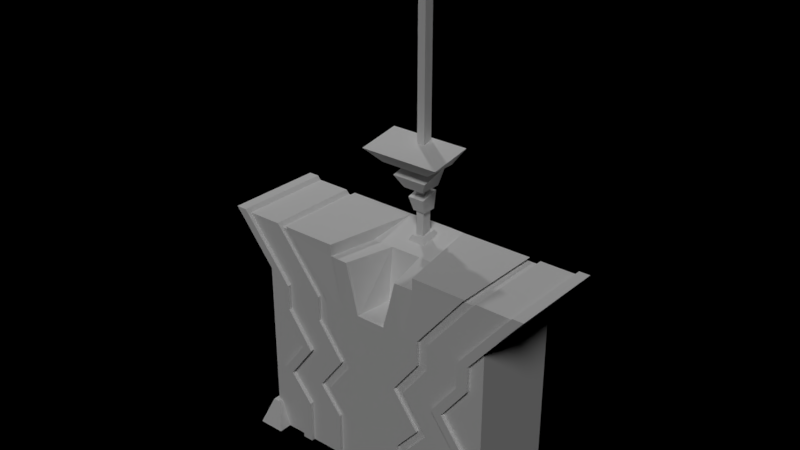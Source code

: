 # Source: L5_VendingMachine.blend  (saved by Blender 2.79.0; exported with 4.5.12 LTS)
import bpy
from mathutils import Matrix  # noqa: F401  (used for matrix-valued properties, if any)

bpy.ops.wm.read_factory_settings(use_empty=True)
scene = bpy.context.scene
scene.name = 'Scene'

# ---- collections
col_collection_1 = bpy.data.collections.new('Collection 1'); scene.collection.children.link(col_collection_1)

# ---- materials (node trees are filled in below, after node groups)
mat_material = bpy.data.materials.new('Material')
mat_material.alpha_threshold = 0.0
mat_material.use_transparent_shadow = False
mat_material.roughness = 0.5
mat_material.line_color = (0.0, 0.0, 0.0, 1.0)

# ---- material node trees

# ---- lights
light_spot = bpy.data.lights.new('Spot', 'SPOT')
light_spot.transmission_factor = 0.0
light_spot.energy = 100.0
light_spot.shadow_buffer_clip_start = 0.5
light_spot.shadow_soft_size = 0.1
light_spot.shadow_maximum_resolution = 0.006
light_spot.use_absolute_resolution = True
light_sun = bpy.data.lights.new('Sun', 'SUN')
light_sun.transmission_factor = 0.0
light_sun.angle = 0.1993
light_sun.energy = 1.0
light_sun.shadow_buffer_clip_start = 0.5
light_sun.shadow_soft_size = 0.1
light_sun.shadow_cascade_max_distance = 1000.0

# ---- meshes
me_cube_001 = bpy.data.meshes.new('Cube.001')
me_cube_001.from_pydata([(0.0, 0.1632, 0.6017), (-0.02067, 0.1632, 0.6017), (0.02067, 0.1632, 0.6017), (-0.02067, 0.1118, 0.5893), (0.02067, 0.1118, 0.5893), (0.0, 0.1118, 0.5893), (0.0, 0.1632, 2.002), (-0.02067, 0.1632, 2.002), (0.02067, 0.1632, 2.002), (-0.02067, 0.1118, 1.989), (0.02067, 0.1118, 1.989), (0.0, 0.1118, 1.989), (0.02067, 0.1632, 0.7165), (0.02067, 0.1632, 0.8438), (0.02067, 0.1632, 0.9711), (0.02067, 0.1632, 1.111), (0.02067, 0.1632, 1.238), (0.02067, 0.1632, 1.365), (0.02067, 0.1632, 1.493), (0.02067, 0.1632, 1.62), (0.02067, 0.1632, 1.747), (0.02067, 0.1632, 1.875), (0.02067, 0.1118, 1.862), (0.02067, 0.1118, 1.735), (0.02067, 0.1118, 1.608), (0.02067, 0.1118, 1.48), (0.02067, 0.1118, 1.353), (0.02067, 0.1118, 1.226), (0.02067, 0.1118, 1.098), (0.02067, 0.1118, 0.9711), (0.02067, 0.1118, 0.8438), (0.02067, 0.1118, 0.7165), (-0.02067, 0.1118, 0.7165), (-0.02067, 0.1118, 0.8438), (-0.02067, 0.1118, 0.9711), (-0.02067, 0.1118, 1.098), (-0.02067, 0.1118, 1.226), (-0.02067, 0.1118, 1.353), (-0.02067, 0.1118, 1.48), (-0.02067, 0.1118, 1.608), (-0.02067, 0.1118, 1.735), (-0.02067, 0.1118, 1.862), (-0.02067, 0.1632, 1.875), (-0.02067, 0.1632, 1.747), (-0.02067, 0.1632, 1.62), (-0.02067, 0.1632, 1.493), (-0.02067, 0.1632, 1.365), (-0.02067, 0.1632, 1.238), (-0.02067, 0.1632, 1.111), (-0.02067, 0.1632, 0.9711), (-0.02067, 0.1632, 0.8438), (-0.02067, 0.1632, 0.7165), (0.0, 0.1632, 1.875), (0.0, 0.1632, 1.747), (0.0, 0.1632, 1.62), (0.0, 0.1632, 1.493), (0.0, 0.1632, 1.365), (0.0, 0.1632, 1.238), (0.0, 0.1632, 1.111), (0.0, 0.1632, 0.9711), (0.0, 0.1632, 0.8438), (0.0, 0.1632, 0.7165), (0.0, 0.1118, 1.862), (0.0, 0.1118, 1.735), (0.0, 0.1118, 1.608), (0.0, 0.1118, 1.48), (0.0, 0.1118, 1.353), (0.0, 0.1118, 1.226), (0.0, 0.1118, 1.098), (0.0, 0.1118, 0.9711), (0.0, 0.1118, 0.8438), (0.0, 0.1118, 0.7165), (-0.1323, 0.1766, 0.9711), (0.02067, 0.1632, 0.8138), (0.02067, 0.1118, 0.8014), (-0.05438, 0.1766, 0.8438), (-0.03291, 0.1766, 0.7165), (-0.02067, 0.1118, 0.8014), (-0.02067, 0.1632, 0.8138), (0.1323, -0.001505, 0.9711), (0.0, 0.1632, 0.8138), (0.05438, 0.06038, 0.8438), (0.0, 0.1118, 0.8014), (0.03291, 0.1038, 0.7165), (-0.1323, -0.001505, 0.9711), (0.02067, 0.1632, 0.9411), (0.02067, 0.1118, 0.9287), (0.0, -0.001505, 0.9711), (-0.05438, 0.06038, 0.8438), (-0.02067, 0.1118, 0.9287), (-0.02067, 0.1632, 0.9411), (0.0, 0.06038, 0.8438), (0.0, 0.1632, 0.9411), (-0.03291, 0.1038, 0.7165), (0.0, 0.1118, 0.9287), (0.0, 0.1038, 0.7165), (0.1323, 0.1766, 0.9711), (0.02067, 0.1632, 1.068), (0.02067, 0.1118, 1.056), (0.0, 0.1766, 0.9711), (0.05438, 0.1766, 0.8438), (-0.02067, 0.1118, 1.056), (-0.02067, 0.1632, 1.068), (0.0, 0.1766, 0.8438), (0.0, 0.1632, 1.068), (0.03291, 0.1766, 0.7165), (0.0, 0.1118, 1.056), (0.0, 0.1766, 0.7165), (0.04413, 0.1766, 0.8179), (0.04413, 0.07864, 0.7913), (-0.04413, 0.07864, 0.7913), (-0.04413, 0.1766, 0.8179), (0.0, 0.1766, 0.8179), (0.0, 0.07864, 0.7913), (0.09218, 0.1766, 0.9452), (0.09218, 0.02706, 0.9074), (-0.09218, 0.02706, 0.9074), (-0.09218, 0.1766, 0.9452), (0.0, 0.1766, 0.9452), (0.0, 0.02706, 0.9074), (0.212, 0.1766, 1.073), (0.212, -0.05056, 1.035), (-0.212, -0.05056, 1.035), (-0.212, 0.1766, 1.073), (0.0, 0.1766, 1.073), (0.0, -0.05056, 1.035)], [], [(3, 1, 0, 5), (4, 5, 0, 2), (9, 11, 6, 7), (10, 8, 6, 11), (22, 21, 8, 10), (42, 41, 9, 7), (52, 42, 7, 6), (62, 22, 10, 11), (41, 62, 11, 9), (21, 52, 6, 8), (2, 0, 61, 12), (73, 80, 60, 13), (85, 92, 59, 14), (97, 104, 58, 15), (15, 58, 57, 16), (16, 57, 56, 17), (17, 56, 55, 18), (18, 55, 54, 19), (19, 54, 53, 20), (20, 53, 52, 21), (3, 5, 71, 32), (77, 82, 70, 33), (89, 94, 69, 34), (101, 106, 68, 35), (35, 68, 67, 36), (36, 67, 66, 37), (37, 66, 65, 38), (38, 65, 64, 39), (39, 64, 63, 40), (40, 63, 62, 41), (5, 4, 31, 71), (82, 74, 30, 70), (94, 86, 29, 69), (106, 98, 28, 68), (68, 28, 27, 67), (67, 27, 26, 66), (66, 26, 25, 65), (65, 25, 24, 64), (64, 24, 23, 63), (63, 23, 22, 62), (0, 1, 51, 61), (80, 78, 50, 60), (92, 90, 49, 59), (104, 102, 48, 58), (58, 48, 47, 57), (57, 47, 46, 56), (56, 46, 45, 55), (55, 45, 44, 54), (54, 44, 43, 53), (53, 43, 42, 52), (1, 3, 32, 51), (78, 77, 33, 50), (90, 89, 34, 49), (102, 101, 35, 48), (48, 35, 36, 47), (47, 36, 37, 46), (46, 37, 38, 45), (45, 38, 39, 44), (44, 39, 40, 43), (43, 40, 41, 42), (4, 2, 12, 31), (74, 73, 13, 30), (86, 85, 14, 29), (98, 97, 15, 28), (28, 15, 16, 27), (27, 16, 17, 26), (26, 17, 18, 25), (25, 18, 19, 24), (24, 19, 20, 23), (23, 20, 21, 22), (77, 78, 111, 110), (70, 30, 81, 91), (83, 105, 108, 109), (90, 92, 118, 117), (96, 99, 124, 120), (71, 31, 83, 95), (84, 87, 125, 122), (98, 106, 125, 121), (87, 79, 121, 125), (73, 74, 109, 108), (99, 72, 123, 124), (59, 49, 72, 99), (72, 84, 122, 123), (89, 90, 117, 116), (79, 96, 120, 121), (102, 104, 124, 123), (100, 103, 118, 114), (60, 50, 75, 103), (88, 91, 119, 116), (61, 51, 76, 107), (91, 81, 115, 119), (85, 86, 115, 114), (103, 75, 117, 118), (80, 73, 108, 112), (75, 88, 116, 117), (101, 102, 123, 122), (81, 100, 114, 115), (14, 59, 99, 96), (105, 107, 112, 108), (49, 34, 84, 72), (93, 95, 113, 110), (13, 60, 103, 100), (95, 83, 109, 113), (50, 33, 88, 75), (107, 76, 111, 112), (76, 93, 110, 111), (82, 77, 110, 113), (106, 101, 122, 125), (69, 29, 79, 87), (86, 94, 119, 115), (31, 12, 105, 83), (78, 80, 112, 111), (32, 71, 95, 93), (104, 97, 120, 124), (30, 13, 100, 81), (33, 70, 91, 88), (94, 89, 116, 119), (29, 14, 96, 79), (74, 82, 113, 109), (34, 69, 87, 84), (92, 85, 114, 118), (51, 32, 93, 76), (12, 61, 107, 105), (97, 98, 121, 120)])
me_cube_001.materials.append(mat_material)
me_cube_001.use_remesh_preserve_volume = False
me_cube_001.use_remesh_preserve_attributes = False
me_cube_001.use_mirror_x = True
me_cube_001.use_mirror_topology = True
me_cube_001.update()
me_cube = bpy.data.meshes.new('Cube')
me_cube.from_pydata([(-0.65, -0.25, -0.459), (-0.63, -0.25, -0.459), (-0.7584, -0.2485, 0.5788), (-0.65, -0.25, 0.1514), (-0.3994, -0.25, -0.6), (-0.2449, -0.2462, 0.6), (-0.1581, 0.2462, 0.6), (-0.2449, -0.2462, 0.54), (-0.5196, -0.25, 0.1514), (-0.5196, -0.25, 0.284), (-0.1842, -0.25, 0.1514), (-0.1462, -0.25, 0.54), (-0.0819, 0.25, 0.6), (-0.2, 0.008728, 0.54), (-0.2, 0.008728, 0.6), (-0.7773, -0.2485, 0.6), (-0.8344, 0.2487, 0.6), (-0.04796, 0.08324, 0.5585), (-0.2167, -0.25, 0.284), (-0.65, -0.25, 0.284), (-0.65, 0.25, 0.284), (-0.07874, -0.25, 0.2783), (-0.7941, 0.2485, 0.62), (-0.05152, -0.05413, 0.284), (-0.8344, -0.2328, 0.6), (-0.3994, -0.27, -0.6), (-0.8343, -0.2487, 0.6), (-0.2151, -0.25, -0.6), (-0.593, -0.2474, 0.6), (-0.5742, 0.2475, 0.58), (-0.8154, -0.2487, 0.5785), (-0.3353, -0.25, 0.284), (-0.794, -0.2685, 0.62), (-0.5931, 0.2475, 0.6), (-0.536, 0.2472, 0.6), (-0.5766, -0.25, 0.284), (-0.1581, -0.25, -0.6), (-0.536, -0.2472, 0.6), (-0.5766, -0.25, 0.1514), (-0.2783, -0.25, 0.284), (-0.7941, -0.2326, 0.62), (-0.5171, -0.2472, 0.58), (-0.5741, -0.2474, 0.58), (-0.5171, 0.2472, 0.58), (-0.65, 0.25, 0.1514), (-0.7584, -0.2685, 0.5788), (-0.5196, -0.27, 0.1514), (-0.5196, -0.27, 0.284), (-0.3353, -0.25, 0.1514), (-0.7774, 0.2485, 0.6), (-0.7774, -0.2329, 0.6), (-0.2783, -0.25, 0.1514), (-0.06836, -0.25, 0.2348), (-0.2427, -0.2334, 0.6), (-0.72, -0.32, -0.6), (-0.2427, -0.2334, 0.54), (-0.4564, -0.25, -0.6), (-0.143, -0.2371, 0.54), (-0.65, -0.2325, 0.284), (-0.07135, -0.2402, 0.284), (-0.5931, -0.2331, 0.6), (-0.2151, -0.2325, -0.6), (-0.1581, -0.2325, -0.6), (-0.536, -0.2332, 0.6), (-0.5742, -0.2331, 0.58), (-0.5171, -0.2332, 0.58), (-0.65, -0.2325, 0.1514), (-0.2783, -0.233, 0.284), (-0.3353, -0.233, 0.284), (-0.2783, -0.233, 0.1514), (-0.3353, -0.2329, 0.1514), (-0.8511, 0.2487, 0.62), (-0.8511, -0.2325, 0.62), (-0.8154, -0.2687, 0.5785), (-0.4564, -0.27, -0.6), (-0.5766, -0.27, 0.1514), (-0.5766, -0.27, 0.284), (-0.851, -0.2687, 0.62), (-0.09208, -0.25, -0.2243), (-0.5196, -0.25, -0.2243), (-0.65, 0.25, -0.2243), (-0.65, -0.25, -0.2243), (-0.3353, -0.25, -0.2243), (-0.5196, -0.27, -0.2243), (-0.2783, -0.25, -0.2243), (-0.65, -0.2325, -0.2243), (-0.5766, -0.25, -0.2243), (-0.2783, -0.2327, -0.2243), (-0.3353, -0.2327, -0.2243), (-0.5766, -0.27, -0.2243), (-0.05525, -0.25, -0.3666), (-0.227, -0.2477, 0.54), (-0.1406, 0.2477, 0.6), (-0.1657, 0.008764, 0.54), (-0.182, -0.25, 0.284), (-0.2151, -0.25, -0.3666), (-0.1581, -0.25, -0.3666), (-0.1575, -0.25, 0.1706), (-0.65, -0.2325, -0.3666), (-0.2239, -0.2349, 0.54), (-0.3994, -0.25, -0.3666), (-0.65, 0.25, -0.3666), (-0.65, -0.25, -0.3666), (-0.3994, -0.27, -0.3666), (-0.4564, -0.25, -0.3666), (-0.1581, -0.2327, -0.3666), (-0.2151, -0.2327, -0.3666), (-0.4564, -0.27, -0.3666), (-0.3794, -0.25, -0.03642), (-0.65, 0.25, -0.03642), (-0.65, -0.25, -0.03642), (-0.3794, -0.27, -0.03642), (-0.03418, -0.25, -0.1826), (-0.4364, -0.25, -0.03642), (-0.1381, -0.2329, -0.03643), (-0.1951, -0.2328, -0.03643), (-0.4364, -0.27, -0.03642), (-0.1381, -0.25, -0.03642), (-0.1951, -0.25, -0.03642), (-0.72, -0.18, -0.6), (-0.65, -0.2325, -0.03642), (-0.1064, -0.25, -0.09797), (-0.65, -0.25, 0.3745), (-0.65, 0.25, 0.3745), (-0.65, -0.2325, 0.3745), (-0.8154, -0.2328, 0.5785), (-0.8154, 0.2487, 0.5785), (-0.65, -0.23, -0.459), (-0.72, -0.25, -0.6), (-0.58, -0.32, -0.6), (-0.65, -0.27, -0.459), (-0.63, -0.27, -0.459), (-0.65, -0.32, -0.6), (-0.67, -0.25, -0.459), (-0.67, -0.23, -0.459), (-0.67, -0.27, -0.459), (-0.58, -0.25, -0.6), (-0.65, 0.25, -0.6), (-0.65, -0.18, -0.6), (0.65, -0.25, -0.459), (0.63, -0.25, -0.459), (0.7584, -0.2485, 0.5788), (0.0, -0.25, -0.6), (0.65, -0.25, 0.1514), (0.3994, -0.25, -0.6), (0.2449, -0.2462, 0.6), (0.1581, 0.2462, 0.6), (0.2449, -0.2462, 0.54), (0.5196, -0.25, 0.1514), (0.5196, -0.25, 0.284), (0.1842, -0.25, 0.1514), (0.1462, -0.25, 0.54), (0.0819, 0.25, 0.6), (0.2, 0.008728, 0.54), (0.2, 0.008728, 0.6), (0.7773, -0.2485, 0.6), (0.8344, 0.2487, 0.6), (0.04796, 0.08324, 0.5585), (0.2167, -0.25, 0.284), (0.65, -0.25, 0.284), (0.65, 0.25, 0.284), (0.07874, -0.25, 0.2783), (0.7941, 0.2485, 0.62), (0.05152, -0.05413, 0.284), (0.0, -0.05413, 0.284), (0.0, 0.25, 0.6), (0.0, 0.08324, 0.5585), (0.8344, -0.2328, 0.6), (0.3994, -0.27, -0.6), (0.0, -0.25, 0.2783), (0.8343, -0.2487, 0.6), (0.2151, -0.25, -0.6), (0.593, -0.2474, 0.6), (0.5742, 0.2475, 0.58), (0.8154, -0.2487, 0.5785), (0.3353, -0.25, 0.284), (0.794, -0.2685, 0.62), (0.5931, 0.2475, 0.6), (0.536, 0.2472, 0.6), (0.5766, -0.25, 0.284), (0.1581, -0.25, -0.6), (0.536, -0.2472, 0.6), (0.5766, -0.25, 0.1514), (0.2783, -0.25, 0.284), (0.7941, -0.2326, 0.62), (0.5171, -0.2472, 0.58), (0.5741, -0.2474, 0.58), (0.5171, 0.2472, 0.58), (0.65, 0.25, 0.1514), (0.7584, -0.2685, 0.5788), (0.5196, -0.27, 0.1514), (0.5196, -0.27, 0.284), (0.3353, -0.25, 0.1514), (0.7774, 0.2485, 0.6), (0.7774, -0.2329, 0.6), (0.2783, -0.25, 0.1514), (0.06836, -0.25, 0.2348), (0.2427, -0.2334, 0.6), (0.72, -0.32, -0.6), (0.2427, -0.2334, 0.54), (0.4564, -0.25, -0.6), (0.143, -0.2371, 0.54), (0.65, -0.2325, 0.284), (0.07135, -0.2402, 0.284), (0.0, -0.2402, 0.284), (0.5931, -0.2331, 0.6), (0.2151, -0.2325, -0.6), (0.1581, -0.2325, -0.6), (0.536, -0.2332, 0.6), (0.5742, -0.2331, 0.58), (0.5171, -0.2332, 0.58), (0.65, -0.2325, 0.1514), (0.2783, -0.233, 0.284), (0.3353, -0.233, 0.284), (0.2783, -0.233, 0.1514), (0.3353, -0.2329, 0.1514), (0.8511, 0.2487, 0.62), (0.8511, -0.2325, 0.62), (0.8154, -0.2687, 0.5785), (0.4564, -0.27, -0.6), (0.5766, -0.27, 0.1514), (0.5766, -0.27, 0.284), (0.851, -0.2687, 0.62), (0.09208, -0.25, -0.2243), (0.5196, -0.25, -0.2243), (0.65, 0.25, -0.2243), (0.65, -0.25, -0.2243), (0.3353, -0.25, -0.2243), (0.5196, -0.27, -0.2243), (0.2783, -0.25, -0.2243), (0.65, -0.2325, -0.2243), (0.5766, -0.25, -0.2243), (0.2783, -0.2327, -0.2243), (0.3353, -0.2327, -0.2243), (0.5766, -0.27, -0.2243), (0.05525, -0.25, -0.3666), (0.227, -0.2477, 0.54), (0.1406, 0.2477, 0.6), (0.1657, 0.008764, 0.54), (0.182, -0.25, 0.284), (0.2151, -0.25, -0.3666), (0.1581, -0.25, -0.3666), (0.1575, -0.25, 0.1706), (0.65, -0.2325, -0.3666), (0.2239, -0.2349, 0.54), (0.3994, -0.25, -0.3666), (0.65, 0.25, -0.3666), (0.65, -0.25, -0.3666), (0.3994, -0.27, -0.3666), (0.4564, -0.25, -0.3666), (0.1581, -0.2327, -0.3666), (0.2151, -0.2327, -0.3666), (0.4564, -0.27, -0.3666), (0.3794, -0.25, -0.03642), (0.65, 0.25, -0.03642), (0.65, -0.25, -0.03642), (0.3794, -0.27, -0.03642), (0.03418, -0.25, -0.1826), (0.4364, -0.25, -0.03642), (0.1381, -0.2329, -0.03643), (0.1951, -0.2328, -0.03643), (0.4364, -0.27, -0.03642), (0.1381, -0.25, -0.03642), (0.1951, -0.25, -0.03642), (0.72, -0.18, -0.6), (0.65, -0.2325, -0.03642), (0.1064, -0.25, -0.09797), (0.65, -0.25, 0.3745), (0.65, 0.25, 0.3745), (0.65, -0.2325, 0.3745), (0.8154, -0.2328, 0.5785), (0.8154, 0.2487, 0.5785), (0.65, -0.23, -0.459), (0.72, -0.25, -0.6), (0.58, -0.32, -0.6), (0.65, -0.27, -0.459), (0.63, -0.27, -0.459), (0.65, -0.32, -0.6), (0.67, -0.25, -0.459), (0.67, -0.23, -0.459), (0.67, -0.27, -0.459), (0.58, -0.25, -0.6), (0.65, 0.25, -0.6), (0.65, -0.18, -0.6), (0.0, 0.1918, 0.5848), (-0.04796, 0.1918, 0.5848), (-0.0819, 0.008817, 0.54), (0.0, 0.008817, 0.54), (0.04796, 0.1918, 0.5848), (0.0819, 0.008817, 0.54), (0.0, 0.1632, 0.6017), (-0.02067, 0.1632, 0.6017), (0.0, 0.09791, 0.5859), (0.02067, 0.1632, 0.6017), (-0.02067, 0.1118, 0.5893), (0.02067, 0.1118, 0.5893), (0.0, 0.1771, 0.6051), (-0.03499, 0.1771, 0.6051), (0.03499, 0.1771, 0.6051), (-0.03499, 0.09791, 0.5859), (0.0, 0.1118, 0.5893), (0.03499, 0.09791, 0.5859)], [], [(58, 20, 44, 66), (41, 39, 18, 7), (35, 38, 75, 76), (94, 91, 7, 18), (13, 6, 14), (57, 11, 21, 59), (112, 121, 90), (99, 57, 286, 93), (108, 8, 46, 111), (24, 26, 77, 72), (287, 286, 23, 164), (11, 91, 94, 21), (15, 50, 40, 32), (55, 13, 14, 53), (72, 40, 22, 71), (47, 76, 75, 46), (11, 57, 99, 91), (169, 21, 52), (97, 94, 18, 10), (45, 73, 76, 47), (59, 21, 169, 204), (166, 157, 301, 292), (50, 49, 22, 40), (9, 2, 45, 47), (53, 63, 37, 5), (40, 72, 77, 32), (33, 60, 64, 29), (6, 34, 14), (8, 9, 47, 46), (10, 18, 39, 51), (64, 68, 67, 65), (77, 73, 45, 32), (76, 122, 35), (63, 34, 43, 65), (116, 111, 46, 75), (39, 41, 65, 67), (95, 27, 61, 106), (60, 28, 42, 64), (106, 61, 62, 105), (117, 10, 51), (110, 113, 38, 3), (37, 41, 7, 5), (21, 94, 97, 52), (142, 169, 52, 112), (121, 97, 10, 117), (110, 3, 66, 120), (37, 63, 65, 41), (104, 56, 74, 107), (33, 49, 50, 60), (108, 118, 48, 8), (14, 34, 63, 53), (29, 64, 65, 43), (35, 19, 3, 38), (23, 59, 204, 164), (3, 19, 58, 66), (7, 55, 53, 5), (286, 57, 59, 23), (15, 2, 42, 28), (51, 39, 67, 69), (42, 31, 68, 64), (16, 24, 72, 71), (68, 70, 69, 67), (117, 51, 69, 114), (31, 48, 70, 68), (60, 50, 15, 28), (42, 2, 9, 31), (31, 9, 8, 48), (2, 15, 32, 45), (26, 30, 73, 77), (120, 66, 44, 109), (98, 85, 80, 101), (96, 84, 87, 105), (100, 95, 82, 79), (113, 86, 89, 116), (102, 81, 85, 98), (102, 104, 86, 81), (90, 78, 84, 96), (115, 88, 87, 114), (118, 82, 88, 115), (107, 103, 83, 89), (100, 79, 83, 103), (4, 100, 103, 25), (74, 25, 103, 107), (142, 90, 96, 36), (4, 27, 95, 100), (36, 96, 105, 62), (7, 91, 99, 55), (86, 104, 107, 89), (88, 106, 105, 87), (82, 95, 106, 88), (55, 99, 93, 13), (13, 93, 92, 6), (286, 12, 92, 93), (48, 118, 115, 70), (70, 115, 114, 69), (38, 113, 116, 75), (85, 120, 109, 80), (84, 117, 114, 87), (79, 82, 118, 108), (81, 110, 120, 85), (90, 121, 117, 78), (81, 86, 113, 110), (78, 117, 84), (89, 83, 111, 116), (79, 108, 111, 83), (52, 97, 121, 112), (19, 35, 122), (20, 58, 124, 123), (58, 19, 122, 124), (76, 73, 122), (30, 122, 73), (125, 30, 26, 24), (124, 122, 30, 125), (16, 126, 125, 24), (123, 124, 125, 126), (102, 1, 104), (0, 130, 131, 1), (1, 102, 0), (130, 0, 133, 135), (127, 134, 133, 0), (0, 102, 98, 127), (134, 119, 128, 133), (130, 132, 129, 131), (130, 135, 54, 132), (135, 133, 128, 54), (136, 56, 104, 1), (129, 136, 1, 131), (138, 101, 137), (127, 98, 101, 138), (119, 134, 127, 138), (202, 211, 188, 160), (185, 147, 158, 183), (179, 221, 220, 182), (239, 158, 147, 236), (153, 154, 146), (201, 203, 161, 151), (257, 142, 235), (244, 238, 289, 201), (253, 256, 190, 148), (167, 217, 222, 170), (287, 164, 163, 289), (151, 161, 239, 236), (155, 176, 184, 194), (199, 197, 154, 153), (217, 216, 162, 184), (191, 190, 220, 221), (151, 236, 244, 201), (169, 196, 161), (242, 150, 158, 239), (189, 191, 221, 218), (203, 204, 169, 161), (284, 285, 297, 296), (194, 184, 162, 193), (149, 191, 189, 141), (197, 145, 181, 208), (184, 176, 222, 217), (177, 173, 209, 205), (146, 154, 178), (148, 190, 191, 149), (150, 195, 183, 158), (209, 210, 212, 213), (222, 176, 189, 218), (221, 179, 267), (208, 210, 187, 178), (261, 220, 190, 256), (183, 212, 210, 185), (240, 251, 206, 171), (205, 209, 186, 172), (251, 250, 207, 206), (262, 195, 150), (255, 143, 182, 258), (181, 145, 147, 185), (161, 196, 242, 239), (142, 257, 196, 169), (266, 262, 150, 242), (255, 265, 211, 143), (181, 185, 210, 208), (249, 252, 219, 200), (177, 205, 194, 193), (253, 148, 192, 263), (154, 197, 208, 178), (173, 187, 210, 209), (179, 182, 143, 159), (163, 164, 204, 203), (143, 211, 202, 159), (147, 145, 197, 199), (289, 163, 203, 201), (155, 172, 186, 141), (195, 214, 212, 183), (186, 209, 213, 175), (156, 216, 217, 167), (213, 212, 214, 215), (262, 259, 214, 195), (175, 213, 215, 192), (205, 172, 155, 194), (186, 175, 149, 141), (175, 192, 148, 149), (141, 189, 176, 155), (170, 222, 218, 174), (265, 254, 188, 211), (243, 246, 225, 230), (241, 250, 232, 229), (245, 224, 227, 240), (258, 261, 234, 231), (247, 243, 230, 226), (247, 226, 231, 249), (235, 241, 229, 223), (260, 259, 232, 233), (263, 260, 233, 227), (252, 234, 228, 248), (245, 248, 228, 224), (144, 168, 248, 245), (219, 252, 248, 168), (142, 180, 241, 235), (144, 245, 240, 171), (180, 207, 250, 241), (147, 199, 244, 236), (231, 234, 252, 249), (233, 232, 250, 251), (227, 233, 251, 240), (199, 153, 238, 244), (153, 146, 237, 238), (289, 238, 237, 152), (192, 215, 260, 263), (215, 214, 259, 260), (182, 220, 261, 258), (230, 225, 254, 265), (229, 232, 259, 262), (224, 253, 263, 227), (226, 230, 265, 255), (235, 223, 262, 266), (226, 255, 258, 231), (223, 229, 262), (234, 261, 256, 228), (224, 228, 256, 253), (196, 257, 266, 242), (159, 267, 179), (160, 268, 269, 202), (202, 269, 267, 159), (221, 267, 218), (174, 218, 267), (270, 167, 170, 174), (269, 270, 174, 267), (156, 167, 270, 271), (268, 271, 270, 269), (247, 249, 140), (139, 140, 276, 275), (140, 139, 247), (275, 280, 278, 139), (272, 139, 278, 279), (139, 272, 243, 247), (279, 278, 273, 264), (275, 276, 274, 277), (275, 277, 198, 280), (280, 198, 273, 278), (281, 140, 249, 200), (274, 276, 140, 281), (283, 282, 246), (272, 283, 246, 243), (264, 283, 272, 279), (142, 112, 90), (266, 257, 235), (285, 284, 165, 12), (17, 285, 12, 286), (166, 17, 286, 287), (284, 288, 152, 165), (288, 157, 289, 152), (157, 166, 287, 289), (285, 17, 299, 297), (288, 284, 296, 298), (157, 288, 298, 301), (17, 166, 292, 299), (291, 290, 296, 297), (290, 293, 298, 296), (294, 291, 297, 299), (300, 294, 299, 292), (293, 295, 301, 298), (295, 300, 292, 301)])
me_cube.materials.append(mat_material)
me_cube.use_remesh_preserve_volume = False
me_cube.use_remesh_preserve_attributes = False
me_cube.use_mirror_x = True
me_cube.use_mirror_topology = True
me_cube.update()

# ---- objects
ob_l5_vendingmachinerobot = bpy.data.objects.new('L5_VendingMachineRobot', me_cube_001)
ob_spot = bpy.data.objects.new('Spot', light_spot)
ob_sun = bpy.data.objects.new('Sun', light_sun)
ob_l5_vendingmachinebase = bpy.data.objects.new('L5_VendingMachineBase', me_cube)

# ---- transforms, parenting, visibility, modifiers, constraints
ob_l5_vendingmachinerobot.location = (0.0, 0.0, 0.6)
ob_l5_vendingmachinerobot.lock_rotations_4d = False
ob_l5_vendingmachinerobot.empty_display_type = 'ARROWS'
ob_l5_vendingmachinerobot.lineart.crease_threshold = 0.0
ob_l5_vendingmachinerobot.use_mesh_mirror_x = True
ob_spot.location = (-2.284, 1.741, 4.461)
ob_spot.rotation_euler = (-0.3462, -0.3847, 0.3293)
ob_spot.lineart.crease_threshold = 0.0
ob_sun.location = (-0.5251, -1.238, 0.1387)
ob_sun.rotation_euler = (0.5072, 0.5652, -0.2398)
ob_sun.lineart.crease_threshold = 0.0
ob_l5_vendingmachinebase.location = (0.0, 0.0, 0.6)
ob_l5_vendingmachinebase.lock_rotations_4d = False
ob_l5_vendingmachinebase.empty_display_type = 'ARROWS'
ob_l5_vendingmachinebase.lineart.crease_threshold = 0.0
ob_l5_vendingmachinebase.use_mesh_mirror_x = True

# ---- collection membership
col_collection_1.objects.link(ob_l5_vendingmachinerobot)
col_collection_1.objects.link(ob_spot)
col_collection_1.objects.link(ob_sun)
col_collection_1.objects.link(ob_l5_vendingmachinebase)

# ---- scene / render settings (as saved in the file)
scene.frame_start = 1; scene.frame_end = 250; scene.frame_set(1)
scene.render.engine = 'BLENDER_EEVEE_NEXT'
scene.render.resolution_percentage = 50
scene.render.dither_intensity = 0.0
scene.cycles.use_denoising = False
scene.cycles.samples = 128
scene.cycles.sampling_pattern = 'TABULATED_SOBOL'
scene.cycles.use_adaptive_sampling = False
scene.cycles.use_light_tree = False
scene.cycles.blur_glossy = 0.0
scene.cycles.sample_clamp_indirect = 0.0
scene.view_settings.view_transform = 'Standard'
bpy.context.view_layer.update()

# ---- added for rendering (the .blend has no active camera): camera
cam_auto = bpy.data.cameras.new('AutoCamera')
cam_auto.lens = 50.0
cam_auto.sensor_width = 36.0
cam_auto.clip_end = 1000.0
ob_auto_camera = bpy.data.objects.new('AutoCamera', cam_auto)
scene.collection.objects.link(ob_auto_camera)
ob_auto_camera.location = (2.92461, -3.54453, 3.6406)
ob_auto_camera.rotation_euler = (1.09748, -7.21219e-08, 0.694738)
scene.camera = ob_auto_camera
bpy.context.view_layer.update()
